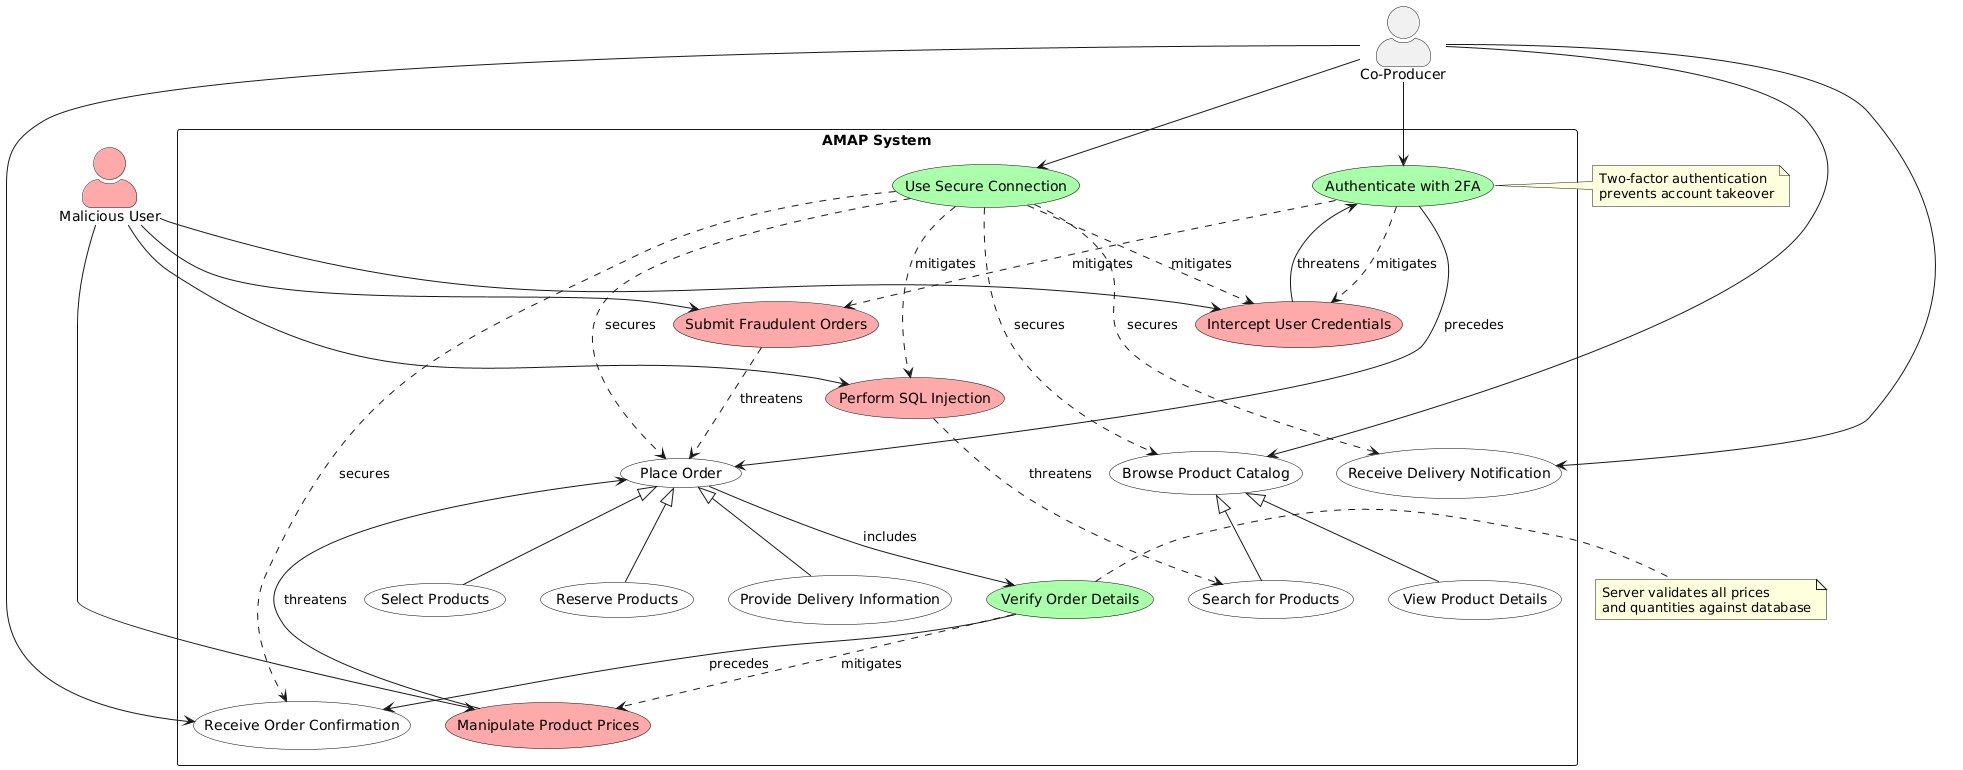

The diagram above was rendered by PlantUML. Its source (embedded in the PNG):
@startuml
!define THREAT_COLOR #FFAAAA
!define COUNTERMEASURE_COLOR #AAFFAA

skinparam actorStyle awesome
skinparam packageStyle rectangle
skinparam usecaseBackgroundColor white
skinparam usecaseBorderColor black

'Define actors
actor "Co-Producer" as consumer
actor "Malicious User" as attacker THREAT_COLOR

'Define boundary
rectangle "AMAP System" {
  'Normal use cases
  usecase "Browse Product Catalog" as UC1
  usecase "Search for Products" as UC1_1
  usecase "View Product Details" as UC1_2
  
  usecase "Place Order" as UC2
  usecase "Select Products" as UC2_1
  usecase "Reserve Products" as UC2_2
  usecase "Provide Delivery Information" as UC2_3
  
  usecase "Receive Order Confirmation" as UC3
  usecase "Receive Delivery Notification" as UC5
  
  'Security threats
  usecase "Manipulate Product Prices" as T1 THREAT_COLOR
  usecase "Intercept User Credentials" as T2 THREAT_COLOR
  usecase "Perform SQL Injection" as T3 THREAT_COLOR
  usecase "Submit Fraudulent Orders" as T4 THREAT_COLOR
  
  'Integrated countermeasures
  usecase "Authenticate with 2FA" as CM1 COUNTERMEASURE_COLOR
  usecase "Verify Order Details" as CM2 COUNTERMEASURE_COLOR
  usecase "Use Secure Connection" as CM3 COUNTERMEASURE_COLOR
}

'Normal flow relationships
consumer --> UC1
UC1 <|-- UC1_1
UC1 <|-- UC1_2

'Authentication happens before ordering
consumer --> CM1
CM1 --> UC2 : precedes

'Order process
UC2 <|-- UC2_1
UC2 <|-- UC2_2
UC2 <|-- UC2_3

'Secure connection used for all interactions
consumer --> CM3
CM3 ...> UC1 : secures
CM3 ...> UC2 : secures
CM3 ...> UC3 : secures
CM3 ...> UC5 : secures

'Order verification process
UC2 --> CM2 : includes
CM2 --> UC3 : precedes

consumer --> UC3
consumer --> UC5

'Threat relationships
attacker --> T1
attacker --> T2
attacker --> T3
attacker --> T4

T1 --> UC2 : threatens
T2 --> CM1 : threatens
T3 ..> UC1_1 : threatens
T4 ..> UC2 : threatens

'Countermeasure relationships
CM1 ..> T2 : mitigates
CM1 ..> T4 : mitigates
CM2 ..> T1 : mitigates
CM3 ..> T2 : mitigates
CM3 ..> T3 : mitigates

'Explanatory notes
note right of CM1
  Two-factor authentication
  prevents account takeover
end note

note right of CM2
  Server validates all prices
  and quantities against database
end note
@enduml